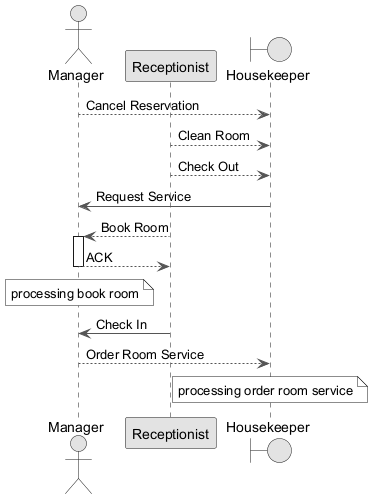

The diagram above was rendered by PlantUML. Its source (embedded in the PNG):
@startuml
skinparam monochrome true
skinparam ArrowColor #555555
actor "Manager" as M
participant "Receptionist" as R
boundary "Housekeeper" as H
M --> H : Cancel Reservation
R --> H : Clean Room
R --> H : Check Out
H -> M : Request Service
R --> M : Book Room
activate M
M --> R : ACK
deactivate M
note over M : processing book room
R -> M : Check In
M --> H : Order Room Service
note over H : processing order room service
@enduml